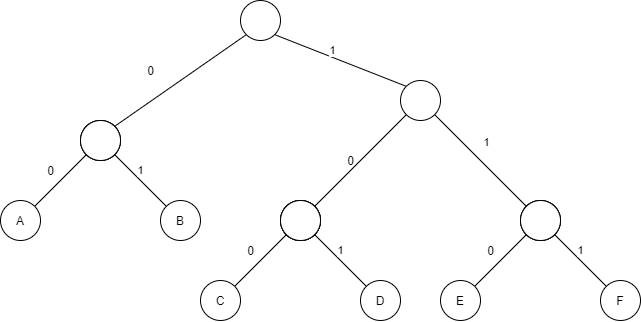

The diagram above was exported from draw.io. Its source (the exported page's mxGraphModel, read from the mxfile embedded in the PNG):
<mxGraphModel dx="1363" dy="669" grid="1" gridSize="10" guides="1" tooltips="1" connect="1" arrows="1" fold="1" page="1" pageScale="1" pageWidth="827" pageHeight="1169" math="0" shadow="0">
  <root>
    <mxCell id="7an19ybE7IJuyaIEwp9D-0" />
    <mxCell id="7an19ybE7IJuyaIEwp9D-1" parent="7an19ybE7IJuyaIEwp9D-0" />
    <mxCell id="rzdohuz03I49clHv_F0g-0" value="" style="ellipse;whiteSpace=wrap;html=1;aspect=fixed;" vertex="1" parent="7an19ybE7IJuyaIEwp9D-1">
      <mxGeometry x="260" y="20" width="40" height="40" as="geometry" />
    </mxCell>
    <mxCell id="rzdohuz03I49clHv_F0g-1" value="" style="endArrow=none;html=1;entryX=0;entryY=1;entryDx=0;entryDy=0;exitX=1;exitY=0;exitDx=0;exitDy=0;" edge="1" parent="7an19ybE7IJuyaIEwp9D-1" source="rzdohuz03I49clHv_F0g-4" target="rzdohuz03I49clHv_F0g-0">
      <mxGeometry width="50" height="50" relative="1" as="geometry">
        <mxPoint x="510" y="104" as="sourcePoint" />
        <mxPoint x="490" y="200" as="targetPoint" />
      </mxGeometry>
    </mxCell>
    <mxCell id="rzdohuz03I49clHv_F0g-2" value="" style="endArrow=none;html=1;entryX=1;entryY=1;entryDx=0;entryDy=0;exitX=0;exitY=0;exitDx=0;exitDy=0;" edge="1" parent="7an19ybE7IJuyaIEwp9D-1" source="rzdohuz03I49clHv_F0g-11" target="rzdohuz03I49clHv_F0g-0">
      <mxGeometry width="50" height="50" relative="1" as="geometry">
        <mxPoint x="485.8578643762871" y="155.857864376287" as="sourcePoint" />
        <mxPoint x="575.8578643762689" y="114.14213562373118" as="targetPoint" />
      </mxGeometry>
    </mxCell>
    <mxCell id="rzdohuz03I49clHv_F0g-3" value="1" style="edgeLabel;html=1;align=center;verticalAlign=middle;resizable=0;points=[];" vertex="1" connectable="0" parent="rzdohuz03I49clHv_F0g-2">
      <mxGeometry x="0.452" y="-2" relative="1" as="geometry">
        <mxPoint x="19.939999999999998" y="3.54" as="offset" />
      </mxGeometry>
    </mxCell>
    <mxCell id="rzdohuz03I49clHv_F0g-6" value="0" style="text;html=1;align=center;verticalAlign=middle;resizable=0;points=[];autosize=1;" vertex="1" parent="7an19ybE7IJuyaIEwp9D-1">
      <mxGeometry x="160" y="80" width="20" height="20" as="geometry" />
    </mxCell>
    <mxCell id="rzdohuz03I49clHv_F0g-11" value="" style="ellipse;whiteSpace=wrap;html=1;aspect=fixed;" vertex="1" parent="7an19ybE7IJuyaIEwp9D-1">
      <mxGeometry x="420" y="100" width="40" height="40" as="geometry" />
    </mxCell>
    <mxCell id="rzdohuz03I49clHv_F0g-12" value="" style="endArrow=none;html=1;entryX=0;entryY=1;entryDx=0;entryDy=0;exitX=1;exitY=0;exitDx=0;exitDy=0;" edge="1" parent="7an19ybE7IJuyaIEwp9D-1" source="rzdohuz03I49clHv_F0g-15" target="rzdohuz03I49clHv_F0g-11">
      <mxGeometry width="50" height="50" relative="1" as="geometry">
        <mxPoint x="600" y="124" as="sourcePoint" />
        <mxPoint x="580" y="220" as="targetPoint" />
      </mxGeometry>
    </mxCell>
    <mxCell id="rzdohuz03I49clHv_F0g-13" value="" style="endArrow=none;html=1;entryX=1;entryY=1;entryDx=0;entryDy=0;exitX=0;exitY=0;exitDx=0;exitDy=0;" edge="1" parent="7an19ybE7IJuyaIEwp9D-1" source="rzdohuz03I49clHv_F0g-16" target="rzdohuz03I49clHv_F0g-11">
      <mxGeometry width="50" height="50" relative="1" as="geometry">
        <mxPoint x="750" y="190" as="sourcePoint" />
        <mxPoint x="665.8578643762689" y="134.14213562373118" as="targetPoint" />
      </mxGeometry>
    </mxCell>
    <mxCell id="rzdohuz03I49clHv_F0g-14" value="1" style="edgeLabel;html=1;align=center;verticalAlign=middle;resizable=0;points=[];" vertex="1" connectable="0" parent="rzdohuz03I49clHv_F0g-13">
      <mxGeometry x="0.452" y="-2" relative="1" as="geometry">
        <mxPoint x="24.82" y="3.4299999999999997" as="offset" />
      </mxGeometry>
    </mxCell>
    <mxCell id="rzdohuz03I49clHv_F0g-17" value="0" style="text;html=1;align=center;verticalAlign=middle;resizable=0;points=[];autosize=1;" vertex="1" parent="7an19ybE7IJuyaIEwp9D-1">
      <mxGeometry x="360" y="170" width="20" height="20" as="geometry" />
    </mxCell>
    <mxCell id="N6exbjeXAm3jPySAmn30-0" value="" style="group" vertex="1" connectable="0" parent="7an19ybE7IJuyaIEwp9D-1">
      <mxGeometry x="460" y="220" width="200" height="120" as="geometry" />
    </mxCell>
    <mxCell id="rzdohuz03I49clHv_F0g-18" value="" style="ellipse;whiteSpace=wrap;html=1;aspect=fixed;" vertex="1" parent="N6exbjeXAm3jPySAmn30-0">
      <mxGeometry x="80" width="40" height="40" as="geometry" />
    </mxCell>
    <mxCell id="rzdohuz03I49clHv_F0g-19" value="" style="endArrow=none;html=1;entryX=0;entryY=1;entryDx=0;entryDy=0;exitX=1;exitY=0;exitDx=0;exitDy=0;" edge="1" parent="N6exbjeXAm3jPySAmn30-0" source="rzdohuz03I49clHv_F0g-22" target="rzdohuz03I49clHv_F0g-18">
      <mxGeometry width="50" height="50" relative="1" as="geometry">
        <mxPoint x="230" y="124" as="sourcePoint" />
        <mxPoint x="210" y="220" as="targetPoint" />
      </mxGeometry>
    </mxCell>
    <mxCell id="rzdohuz03I49clHv_F0g-20" value="" style="endArrow=none;html=1;entryX=1;entryY=1;entryDx=0;entryDy=0;exitX=0;exitY=0;exitDx=0;exitDy=0;" edge="1" parent="N6exbjeXAm3jPySAmn30-0" source="rzdohuz03I49clHv_F0g-23" target="rzdohuz03I49clHv_F0g-18">
      <mxGeometry width="50" height="50" relative="1" as="geometry">
        <mxPoint x="380" y="190" as="sourcePoint" />
        <mxPoint x="295.85786437626894" y="134.14213562373118" as="targetPoint" />
      </mxGeometry>
    </mxCell>
    <mxCell id="rzdohuz03I49clHv_F0g-21" value="1" style="edgeLabel;html=1;align=center;verticalAlign=middle;resizable=0;points=[];" vertex="1" connectable="0" parent="rzdohuz03I49clHv_F0g-20">
      <mxGeometry x="0.452" y="-2" relative="1" as="geometry">
        <mxPoint x="10.28" y="3.11" as="offset" />
      </mxGeometry>
    </mxCell>
    <mxCell id="rzdohuz03I49clHv_F0g-22" value="E" style="ellipse;whiteSpace=wrap;html=1;aspect=fixed;" vertex="1" parent="N6exbjeXAm3jPySAmn30-0">
      <mxGeometry y="80" width="40" height="40" as="geometry" />
    </mxCell>
    <mxCell id="rzdohuz03I49clHv_F0g-23" value="F" style="ellipse;whiteSpace=wrap;html=1;aspect=fixed;" vertex="1" parent="N6exbjeXAm3jPySAmn30-0">
      <mxGeometry x="160" y="80" width="40" height="40" as="geometry" />
    </mxCell>
    <mxCell id="rzdohuz03I49clHv_F0g-24" value="0" style="text;html=1;align=center;verticalAlign=middle;resizable=0;points=[];autosize=1;" vertex="1" parent="N6exbjeXAm3jPySAmn30-0">
      <mxGeometry x="40" y="40" width="20" height="20" as="geometry" />
    </mxCell>
    <mxCell id="rzdohuz03I49clHv_F0g-59" value="" style="ellipse;whiteSpace=wrap;html=1;aspect=fixed;" vertex="1" parent="N6exbjeXAm3jPySAmn30-0">
      <mxGeometry x="80" width="40" height="40" as="geometry" />
    </mxCell>
    <mxCell id="rzdohuz03I49clHv_F0g-16" value="" style="ellipse;whiteSpace=wrap;html=1;aspect=fixed;" vertex="1" parent="N6exbjeXAm3jPySAmn30-0">
      <mxGeometry x="80" width="40" height="40" as="geometry" />
    </mxCell>
    <mxCell id="N6exbjeXAm3jPySAmn30-1" value="" style="group" vertex="1" connectable="0" parent="7an19ybE7IJuyaIEwp9D-1">
      <mxGeometry x="20" y="140" width="200" height="120" as="geometry" />
    </mxCell>
    <mxCell id="N6exbjeXAm3jPySAmn30-2" value="" style="ellipse;whiteSpace=wrap;html=1;aspect=fixed;" vertex="1" parent="N6exbjeXAm3jPySAmn30-1">
      <mxGeometry x="80" width="40" height="40" as="geometry" />
    </mxCell>
    <mxCell id="N6exbjeXAm3jPySAmn30-3" value="" style="endArrow=none;html=1;entryX=0;entryY=1;entryDx=0;entryDy=0;exitX=1;exitY=0;exitDx=0;exitDy=0;" edge="1" parent="N6exbjeXAm3jPySAmn30-1" source="N6exbjeXAm3jPySAmn30-6" target="N6exbjeXAm3jPySAmn30-2">
      <mxGeometry width="50" height="50" relative="1" as="geometry">
        <mxPoint x="230" y="124" as="sourcePoint" />
        <mxPoint x="210" y="220" as="targetPoint" />
      </mxGeometry>
    </mxCell>
    <mxCell id="N6exbjeXAm3jPySAmn30-4" value="" style="endArrow=none;html=1;entryX=1;entryY=1;entryDx=0;entryDy=0;exitX=0;exitY=0;exitDx=0;exitDy=0;" edge="1" parent="N6exbjeXAm3jPySAmn30-1" source="N6exbjeXAm3jPySAmn30-7" target="N6exbjeXAm3jPySAmn30-2">
      <mxGeometry width="50" height="50" relative="1" as="geometry">
        <mxPoint x="380" y="190" as="sourcePoint" />
        <mxPoint x="295.85786437626894" y="134.14213562373118" as="targetPoint" />
      </mxGeometry>
    </mxCell>
    <mxCell id="N6exbjeXAm3jPySAmn30-5" value="1" style="edgeLabel;html=1;align=center;verticalAlign=middle;resizable=0;points=[];" vertex="1" connectable="0" parent="N6exbjeXAm3jPySAmn30-4">
      <mxGeometry x="0.452" y="-2" relative="1" as="geometry">
        <mxPoint x="10.28" y="3.11" as="offset" />
      </mxGeometry>
    </mxCell>
    <mxCell id="N6exbjeXAm3jPySAmn30-6" value="A" style="ellipse;whiteSpace=wrap;html=1;aspect=fixed;" vertex="1" parent="N6exbjeXAm3jPySAmn30-1">
      <mxGeometry y="80" width="40" height="40" as="geometry" />
    </mxCell>
    <mxCell id="N6exbjeXAm3jPySAmn30-7" value="B" style="ellipse;whiteSpace=wrap;html=1;aspect=fixed;" vertex="1" parent="N6exbjeXAm3jPySAmn30-1">
      <mxGeometry x="160" y="80" width="40" height="40" as="geometry" />
    </mxCell>
    <mxCell id="N6exbjeXAm3jPySAmn30-8" value="0" style="text;html=1;align=center;verticalAlign=middle;resizable=0;points=[];autosize=1;" vertex="1" parent="N6exbjeXAm3jPySAmn30-1">
      <mxGeometry x="40" y="40" width="20" height="20" as="geometry" />
    </mxCell>
    <mxCell id="N6exbjeXAm3jPySAmn30-9" value="" style="ellipse;whiteSpace=wrap;html=1;aspect=fixed;" vertex="1" parent="N6exbjeXAm3jPySAmn30-1">
      <mxGeometry x="80" width="40" height="40" as="geometry" />
    </mxCell>
    <mxCell id="rzdohuz03I49clHv_F0g-4" value="" style="ellipse;whiteSpace=wrap;html=1;aspect=fixed;" vertex="1" parent="N6exbjeXAm3jPySAmn30-1">
      <mxGeometry x="80" width="40" height="40" as="geometry" />
    </mxCell>
    <mxCell id="N6exbjeXAm3jPySAmn30-10" value="" style="group" vertex="1" connectable="0" parent="7an19ybE7IJuyaIEwp9D-1">
      <mxGeometry x="220" y="220" width="200" height="120" as="geometry" />
    </mxCell>
    <mxCell id="N6exbjeXAm3jPySAmn30-11" value="" style="ellipse;whiteSpace=wrap;html=1;aspect=fixed;" vertex="1" parent="N6exbjeXAm3jPySAmn30-10">
      <mxGeometry x="80" width="40" height="40" as="geometry" />
    </mxCell>
    <mxCell id="N6exbjeXAm3jPySAmn30-12" value="" style="endArrow=none;html=1;entryX=0;entryY=1;entryDx=0;entryDy=0;exitX=1;exitY=0;exitDx=0;exitDy=0;" edge="1" parent="N6exbjeXAm3jPySAmn30-10" source="N6exbjeXAm3jPySAmn30-15" target="N6exbjeXAm3jPySAmn30-11">
      <mxGeometry width="50" height="50" relative="1" as="geometry">
        <mxPoint x="230" y="124" as="sourcePoint" />
        <mxPoint x="210" y="220" as="targetPoint" />
      </mxGeometry>
    </mxCell>
    <mxCell id="N6exbjeXAm3jPySAmn30-13" value="" style="endArrow=none;html=1;entryX=1;entryY=1;entryDx=0;entryDy=0;exitX=0;exitY=0;exitDx=0;exitDy=0;" edge="1" parent="N6exbjeXAm3jPySAmn30-10" source="N6exbjeXAm3jPySAmn30-16" target="N6exbjeXAm3jPySAmn30-11">
      <mxGeometry width="50" height="50" relative="1" as="geometry">
        <mxPoint x="380" y="190" as="sourcePoint" />
        <mxPoint x="295.85786437626894" y="134.14213562373118" as="targetPoint" />
      </mxGeometry>
    </mxCell>
    <mxCell id="N6exbjeXAm3jPySAmn30-14" value="1" style="edgeLabel;html=1;align=center;verticalAlign=middle;resizable=0;points=[];" vertex="1" connectable="0" parent="N6exbjeXAm3jPySAmn30-13">
      <mxGeometry x="0.452" y="-2" relative="1" as="geometry">
        <mxPoint x="10.28" y="3.11" as="offset" />
      </mxGeometry>
    </mxCell>
    <mxCell id="N6exbjeXAm3jPySAmn30-15" value="C" style="ellipse;whiteSpace=wrap;html=1;aspect=fixed;" vertex="1" parent="N6exbjeXAm3jPySAmn30-10">
      <mxGeometry y="80" width="40" height="40" as="geometry" />
    </mxCell>
    <mxCell id="N6exbjeXAm3jPySAmn30-16" value="D" style="ellipse;whiteSpace=wrap;html=1;aspect=fixed;" vertex="1" parent="N6exbjeXAm3jPySAmn30-10">
      <mxGeometry x="160" y="80" width="40" height="40" as="geometry" />
    </mxCell>
    <mxCell id="N6exbjeXAm3jPySAmn30-17" value="0" style="text;html=1;align=center;verticalAlign=middle;resizable=0;points=[];autosize=1;" vertex="1" parent="N6exbjeXAm3jPySAmn30-10">
      <mxGeometry x="40" y="40" width="20" height="20" as="geometry" />
    </mxCell>
    <mxCell id="N6exbjeXAm3jPySAmn30-18" value="" style="ellipse;whiteSpace=wrap;html=1;aspect=fixed;" vertex="1" parent="N6exbjeXAm3jPySAmn30-10">
      <mxGeometry x="80" width="40" height="40" as="geometry" />
    </mxCell>
    <mxCell id="N6exbjeXAm3jPySAmn30-19" value="" style="ellipse;whiteSpace=wrap;html=1;aspect=fixed;" vertex="1" parent="N6exbjeXAm3jPySAmn30-10">
      <mxGeometry x="80" width="40" height="40" as="geometry" />
    </mxCell>
    <mxCell id="rzdohuz03I49clHv_F0g-15" value="" style="ellipse;whiteSpace=wrap;html=1;aspect=fixed;" vertex="1" parent="N6exbjeXAm3jPySAmn30-10">
      <mxGeometry x="80" width="40" height="40" as="geometry" />
    </mxCell>
  </root>
</mxGraphModel>